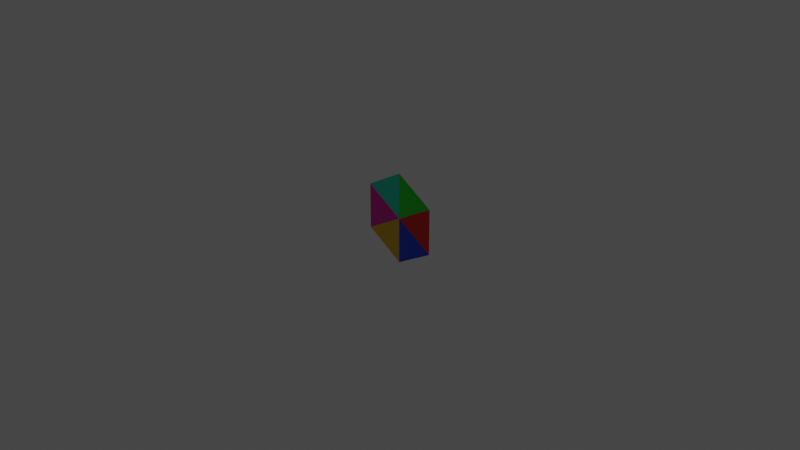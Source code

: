 # Source: hexagon.blend  (saved by Blender 2.92.15; exported with 4.5.12 LTS)
import bpy
from mathutils import Matrix  # noqa: F401  (used for matrix-valued properties, if any)

bpy.ops.wm.read_factory_settings(use_empty=True)
scene = bpy.context.scene
scene.name = 'Scene'

# ---- collections
col_collection = bpy.data.collections.new('Collection'); scene.collection.children.link(col_collection)

# ---- materials (node trees are filled in below, after node groups)
mat_hex_triangle_1 = bpy.data.materials.new('hex-triangle-1')
mat_hex_triangle_1.use_transparent_shadow = False
mat_hex_triangle_1.diffuse_color = (0.0, 0.8, 0.002796, 1.0)
mat_hex_triangle_2 = bpy.data.materials.new('hex-triangle-2')
mat_hex_triangle_2.use_transparent_shadow = False
mat_hex_triangle_2.diffuse_color = (0.8, 0.0, 0.001252, 1.0)
mat_hex_triangle_3 = bpy.data.materials.new('hex-triangle-3')
mat_hex_triangle_3.use_transparent_shadow = False
mat_hex_triangle_3.diffuse_color = (0.0, 0.007254, 0.8, 1.0)
mat_hex_triangle_4 = bpy.data.materials.new('hex-triangle-4')
mat_hex_triangle_4.use_transparent_shadow = False
mat_hex_triangle_4.diffuse_color = (0.8, 0.6446, 0.0, 1.0)
mat_hex_triangle_5 = bpy.data.materials.new('hex-triangle-5')
mat_hex_triangle_5.use_transparent_shadow = False
mat_hex_triangle_5.diffuse_color = (0.7764, 0.0, 0.8, 1.0)
mat_hex_triangle_6 = bpy.data.materials.new('hex-triangle-6')
mat_hex_triangle_6.use_transparent_shadow = False
mat_hex_triangle_6.diffuse_color = (0.0, 0.8, 0.7752, 1.0)

# ---- material node trees
mat_hex_triangle_1.use_nodes = True; mat_hex_triangle_1.node_tree.nodes.clear()
_N = mat_hex_triangle_1.node_tree.nodes; _L = mat_hex_triangle_1.node_tree.links
n0 = _N.new('ShaderNodeBsdfPrincipled'); n0.name = 'Principled BSDF'; n0.location = (10, 300)
n0.distribution = 'GGX'
n0.subsurface_method = 'BURLEY'
n0.inputs[0].default_value = (0.0, 0.8, 0.01631, 1.0)
n0.inputs[3].default_value = 1.45
n0.inputs[27].default_value = (0.0, 0.0, 0.0, 1.0)
n0.inputs[28].default_value = 1.0
n1 = _N.new('ShaderNodeOutputMaterial'); n1.name = 'Material Output'; n1.location = (300, 300)
_L.new(n0.outputs[0], n1.inputs[0])
n1.is_active_output = True
mat_hex_triangle_2.use_nodes = True; mat_hex_triangle_2.node_tree.nodes.clear()
_N = mat_hex_triangle_2.node_tree.nodes; _L = mat_hex_triangle_2.node_tree.links
n0 = _N.new('ShaderNodeBsdfPrincipled'); n0.name = 'Principled BSDF'; n0.location = (10, 300)
n0.distribution = 'GGX'
n0.subsurface_method = 'BURLEY'
n0.inputs[0].default_value = (0.8, 0.001015, 0.0, 1.0)
n0.inputs[3].default_value = 1.45
n0.inputs[27].default_value = (0.0, 0.0, 0.0, 1.0)
n0.inputs[28].default_value = 1.0
n1 = _N.new('ShaderNodeOutputMaterial'); n1.name = 'Material Output'; n1.location = (300, 300)
_L.new(n0.outputs[0], n1.inputs[0])
n1.is_active_output = True
mat_hex_triangle_3.use_nodes = True; mat_hex_triangle_3.node_tree.nodes.clear()
_N = mat_hex_triangle_3.node_tree.nodes; _L = mat_hex_triangle_3.node_tree.links
n0 = _N.new('ShaderNodeBsdfPrincipled'); n0.name = 'Principled BSDF'; n0.location = (10, 300)
n0.distribution = 'GGX'
n0.subsurface_method = 'BURLEY'
n0.inputs[0].default_value = (0.0, 0.05456, 0.8, 1.0)
n0.inputs[3].default_value = 1.45
n0.inputs[27].default_value = (0.0, 0.0, 0.0, 1.0)
n0.inputs[28].default_value = 1.0
n1 = _N.new('ShaderNodeOutputMaterial'); n1.name = 'Material Output'; n1.location = (300, 300)
_L.new(n0.outputs[0], n1.inputs[0])
n1.is_active_output = True
mat_hex_triangle_4.use_nodes = True; mat_hex_triangle_4.node_tree.nodes.clear()
_N = mat_hex_triangle_4.node_tree.nodes; _L = mat_hex_triangle_4.node_tree.links
n0 = _N.new('ShaderNodeBsdfPrincipled'); n0.name = 'Principled BSDF'; n0.location = (10, 300)
n0.distribution = 'GGX'
n0.subsurface_method = 'BURLEY'
n0.inputs[0].default_value = (0.8, 0.497, 0.0, 1.0)
n0.inputs[3].default_value = 1.45
n0.inputs[27].default_value = (0.0, 0.0, 0.0, 1.0)
n0.inputs[28].default_value = 1.0
n1 = _N.new('ShaderNodeOutputMaterial'); n1.name = 'Material Output'; n1.location = (300, 300)
_L.new(n0.outputs[0], n1.inputs[0])
n1.is_active_output = True
mat_hex_triangle_5.use_nodes = True; mat_hex_triangle_5.node_tree.nodes.clear()
_N = mat_hex_triangle_5.node_tree.nodes; _L = mat_hex_triangle_5.node_tree.links
n0 = _N.new('ShaderNodeBsdfPrincipled'); n0.name = 'Principled BSDF'; n0.location = (10, 300)
n0.distribution = 'GGX'
n0.subsurface_method = 'BURLEY'
n0.inputs[0].default_value = (0.8, 0.0, 0.4197, 1.0)
n0.inputs[3].default_value = 1.45
n0.inputs[27].default_value = (0.0, 0.0, 0.0, 1.0)
n0.inputs[28].default_value = 1.0
n1 = _N.new('ShaderNodeOutputMaterial'); n1.name = 'Material Output'; n1.location = (300, 300)
_L.new(n0.outputs[0], n1.inputs[0])
n1.is_active_output = True
mat_hex_triangle_6.use_nodes = True; mat_hex_triangle_6.node_tree.nodes.clear()
_N = mat_hex_triangle_6.node_tree.nodes; _L = mat_hex_triangle_6.node_tree.links
n0 = _N.new('ShaderNodeBsdfPrincipled'); n0.name = 'Principled BSDF'; n0.location = (10, 300)
n0.distribution = 'GGX'
n0.subsurface_method = 'BURLEY'
n0.inputs[0].default_value = (0.0, 0.8, 0.5714, 1.0)
n0.inputs[3].default_value = 1.45
n0.inputs[27].default_value = (0.0, 0.0, 0.0, 1.0)
n0.inputs[28].default_value = 1.0
n1 = _N.new('ShaderNodeOutputMaterial'); n1.name = 'Material Output'; n1.location = (300, 300)
_L.new(n0.outputs[0], n1.inputs[0])
n1.is_active_output = True

# ---- world
world_world = bpy.data.worlds.new('World'); scene.world = world_world
world_world.use_nodes = True; world_world.node_tree.nodes.clear()
_N = world_world.node_tree.nodes; _L = world_world.node_tree.links
n0 = _N.new('ShaderNodeOutputWorld'); n0.name = 'World Output'; n0.location = (300, 300)
n1 = _N.new('ShaderNodeBackground'); n1.name = 'Background'; n1.location = (10, 300)
n1.inputs[0].default_value = (0.05088, 0.05088, 0.05088, 1.0)
_L.new(n1.outputs[0], n0.inputs[0])
n0.is_active_output = True
world_world.color = (0.05088, 0.05088, 0.05088)
world_world.use_sun_shadow = False
world_world.sun_shadow_jitter_overblur = 0.0

# ---- cameras
cam_camera = bpy.data.cameras.new('Camera')
cam_camera.clip_end = 100.0
cam_camera.ortho_scale = 7.314

# ---- lights
light_light = bpy.data.lights.new('Light', 'POINT')
light_light.transmission_factor = 0.0
light_light.energy = 1000.0
light_light.shadow_soft_size = 0.1
light_light.shadow_maximum_resolution = 0.006
light_light.use_absolute_resolution = True

# ---- meshes
me_circle = bpy.data.meshes.new('Circle')
me_circle.from_pydata([(8.515e-09, 4.074e-08, 0.5), (-0.433, 1.79e-08, 0.25), (-0.433, -1.29e-08, -0.25), (5.223e-08, -5.065e-08, -0.5), (0.433, -2.78e-08, -0.25), (0.433, 1.79e-08, 0.25), (8.515e-09, -2.52e-09, 1.938e-08)], [], [(1, 6, 2), (0, 6, 1), (5, 6, 0), (4, 6, 5), (2, 6, 3), (4, 3, 6)])
me_circle.polygons.foreach_set('material_index', [4, 5, 0, 1, 3, 2])
_uv = me_circle.uv_layers.new(name='UVMap')
_uv.uv.foreach_set('vector', [0.5, 0.9999, 0.5, 0.5, 0.9329, 0.75, 0.06705, 0.75, 0.5, 0.5, 0.5, 0.9999, 0.06705, 0.25, 0.5, 0.5, 0.06705, 0.75, 0.5, 9.304e-05, 0.5, 0.5, 0.06705, 0.25, 0.9329, 0.75, 0.5, 0.5, 0.9329, 0.25, 0.5, 9.304e-05, 0.9329, 0.25, 0.5, 0.5])
me_circle.materials.append(mat_hex_triangle_1)
me_circle.materials.append(mat_hex_triangle_2)
me_circle.materials.append(mat_hex_triangle_3)
me_circle.materials.append(mat_hex_triangle_4)
me_circle.materials.append(mat_hex_triangle_5)
me_circle.materials.append(mat_hex_triangle_6)
me_circle.use_remesh_fix_poles = True
me_circle.use_remesh_preserve_attributes = False
me_circle.use_mirror_vertex_groups = False
me_circle.update()

# ---- objects
ob_light = bpy.data.objects.new('Light', light_light)
ob_camera = bpy.data.objects.new('Camera', cam_camera)
ob_hexagon = bpy.data.objects.new('Hexagon', me_circle)

# ---- transforms, parenting, visibility, modifiers, constraints
ob_light.location = (4.076, 1.005, 5.904)
ob_light.rotation_euler = (0.6503, 0.05522, 1.866)
ob_light.lock_rotations_4d = False
ob_light.empty_display_type = 'ARROWS'
ob_light.color = (0.0, 0.0, 0.0, 0.0)
ob_light.lineart.crease_threshold = 0.0
ob_camera.location = (7.359, -6.926, 4.958)
ob_camera.rotation_euler = (1.109, 0.0, 0.8149)
ob_camera.lock_rotations_4d = False
ob_camera.empty_display_type = 'ARROWS'
ob_camera.color = (0.0, 0.0, 0.0, 0.0)
ob_camera.display_type = 'WIRE'
ob_camera.lineart.crease_threshold = 0.0
ob_hexagon.location = (0.0, 0.0, 0.0)
ob_hexagon.lineart.crease_threshold = 0.0

# ---- collection membership
col_collection.objects.link(ob_light)
col_collection.objects.link(ob_camera)
col_collection.objects.link(ob_hexagon)

# ---- scene / render settings (as saved in the file)
scene.camera = ob_camera
scene.frame_start = 1; scene.frame_end = 250; scene.frame_set(2)
scene.render.engine = 'BLENDER_EEVEE_NEXT'
scene.cycles.use_denoising = False
scene.cycles.samples = 128
scene.cycles.sampling_pattern = 'TABULATED_SOBOL'
scene.cycles.use_adaptive_sampling = False
scene.cycles.use_light_tree = False
scene.view_settings.view_transform = 'Filmic'
bpy.context.view_layer.update()
